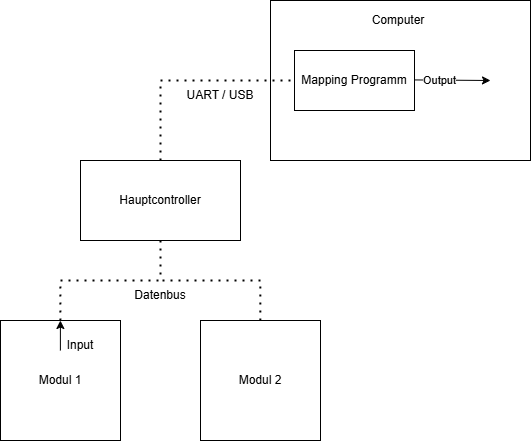

The diagram above was exported from draw.io. Its source (the exported page's mxGraphModel, read from the mxfile embedded in the PNG):
<mxGraphModel dx="1728" dy="922" grid="1" gridSize="10" guides="1" tooltips="1" connect="1" arrows="1" fold="1" page="1" pageScale="1" pageWidth="827" pageHeight="1169" math="0" shadow="0">
  <root>
    <mxCell id="0" />
    <mxCell id="1" parent="0" />
    <mxCell id="bgFA92zvorzgq5HuJ8z0-1" value="Modul 1" style="rounded=0;whiteSpace=wrap;html=1;" parent="1" vertex="1">
      <mxGeometry x="120" y="520" width="120" height="120" as="geometry" />
    </mxCell>
    <mxCell id="bgFA92zvorzgq5HuJ8z0-2" value="Modul 2" style="rounded=0;whiteSpace=wrap;html=1;" parent="1" vertex="1">
      <mxGeometry x="320" y="520" width="120" height="120" as="geometry" />
    </mxCell>
    <mxCell id="bgFA92zvorzgq5HuJ8z0-4" value="Hauptcontroller" style="rounded=0;whiteSpace=wrap;html=1;" parent="1" vertex="1">
      <mxGeometry x="200" y="360" width="160" height="80" as="geometry" />
    </mxCell>
    <mxCell id="bgFA92zvorzgq5HuJ8z0-5" value="" style="endArrow=none;dashed=1;html=1;dashPattern=1 3;strokeWidth=2;rounded=0;" parent="1" edge="1">
      <mxGeometry width="50" height="50" relative="1" as="geometry">
        <mxPoint x="179.82999999999998" y="520" as="sourcePoint" />
        <mxPoint x="179.82999999999998" y="480" as="targetPoint" />
        <Array as="points">
          <mxPoint x="179.82999999999998" y="500" />
          <mxPoint x="179.82999999999998" y="490" />
        </Array>
      </mxGeometry>
    </mxCell>
    <mxCell id="bgFA92zvorzgq5HuJ8z0-6" value="" style="endArrow=none;dashed=1;html=1;dashPattern=1 3;strokeWidth=2;rounded=0;" parent="1" edge="1">
      <mxGeometry width="50" height="50" relative="1" as="geometry">
        <mxPoint x="180" y="480" as="sourcePoint" />
        <mxPoint x="280" y="480" as="targetPoint" />
      </mxGeometry>
    </mxCell>
    <mxCell id="bgFA92zvorzgq5HuJ8z0-8" value="" style="endArrow=none;dashed=1;html=1;dashPattern=1 3;strokeWidth=2;rounded=0;exitX=0.5;exitY=1;exitDx=0;exitDy=0;" parent="1" source="bgFA92zvorzgq5HuJ8z0-4" edge="1">
      <mxGeometry width="50" height="50" relative="1" as="geometry">
        <mxPoint x="230" y="530" as="sourcePoint" />
        <mxPoint x="280" y="480" as="targetPoint" />
      </mxGeometry>
    </mxCell>
    <mxCell id="bgFA92zvorzgq5HuJ8z0-9" value="" style="endArrow=none;dashed=1;html=1;dashPattern=1 3;strokeWidth=2;rounded=0;" parent="1" edge="1">
      <mxGeometry width="50" height="50" relative="1" as="geometry">
        <mxPoint x="379.83" y="520" as="sourcePoint" />
        <mxPoint x="379.83" y="480" as="targetPoint" />
      </mxGeometry>
    </mxCell>
    <mxCell id="bgFA92zvorzgq5HuJ8z0-10" value="" style="endArrow=none;dashed=1;html=1;dashPattern=1 3;strokeWidth=2;rounded=0;" parent="1" edge="1">
      <mxGeometry width="50" height="50" relative="1" as="geometry">
        <mxPoint x="380" y="480" as="sourcePoint" />
        <mxPoint x="280" y="480" as="targetPoint" />
      </mxGeometry>
    </mxCell>
    <mxCell id="bgFA92zvorzgq5HuJ8z0-23" value="" style="rounded=0;whiteSpace=wrap;html=1;align=center;" parent="1" vertex="1">
      <mxGeometry x="390" y="200" width="260" height="160" as="geometry" />
    </mxCell>
    <mxCell id="bgFA92zvorzgq5HuJ8z0-11" value="" style="endArrow=none;dashed=1;html=1;dashPattern=1 3;strokeWidth=2;rounded=0;" parent="1" edge="1">
      <mxGeometry width="50" height="50" relative="1" as="geometry">
        <mxPoint x="280" y="360" as="sourcePoint" />
        <mxPoint x="280" y="280" as="targetPoint" />
      </mxGeometry>
    </mxCell>
    <mxCell id="bgFA92zvorzgq5HuJ8z0-13" value="Mapping Programm" style="rounded=0;whiteSpace=wrap;html=1;" parent="1" vertex="1">
      <mxGeometry x="414" y="250" width="120" height="60" as="geometry" />
    </mxCell>
    <mxCell id="bgFA92zvorzgq5HuJ8z0-17" value="" style="endArrow=none;dashed=1;html=1;dashPattern=1 3;strokeWidth=2;rounded=0;entryX=0;entryY=0.5;entryDx=0;entryDy=0;" parent="1" target="bgFA92zvorzgq5HuJ8z0-13" edge="1">
      <mxGeometry width="50" height="50" relative="1" as="geometry">
        <mxPoint x="280" y="280" as="sourcePoint" />
        <mxPoint x="330" y="230" as="targetPoint" />
      </mxGeometry>
    </mxCell>
    <mxCell id="bgFA92zvorzgq5HuJ8z0-18" value="" style="endArrow=classic;html=1;rounded=0;" parent="1" edge="1">
      <mxGeometry width="50" height="50" relative="1" as="geometry">
        <mxPoint x="534" y="279.43" as="sourcePoint" />
        <mxPoint x="610" y="280" as="targetPoint" />
      </mxGeometry>
    </mxCell>
    <mxCell id="bgFA92zvorzgq5HuJ8z0-19" value="Output" style="edgeLabel;html=1;align=center;verticalAlign=middle;resizable=0;points=[];" parent="bgFA92zvorzgq5HuJ8z0-18" vertex="1" connectable="0">
      <mxGeometry x="-0.2643" y="2" relative="1" as="geometry">
        <mxPoint x="-4" y="2" as="offset" />
      </mxGeometry>
    </mxCell>
    <mxCell id="bgFA92zvorzgq5HuJ8z0-20" value="Datenbus" style="text;html=1;align=center;verticalAlign=middle;whiteSpace=wrap;rounded=0;" parent="1" vertex="1">
      <mxGeometry x="250" y="480" width="60" height="30" as="geometry" />
    </mxCell>
    <mxCell id="bgFA92zvorzgq5HuJ8z0-21" value="UART / USB" style="text;html=1;align=center;verticalAlign=middle;whiteSpace=wrap;rounded=0;" parent="1" vertex="1">
      <mxGeometry x="300" y="280" width="80" height="30" as="geometry" />
    </mxCell>
    <mxCell id="bgFA92zvorzgq5HuJ8z0-24" value="Computer" style="text;html=1;align=center;verticalAlign=middle;whiteSpace=wrap;rounded=0;" parent="1" vertex="1">
      <mxGeometry x="487.5" y="205" width="60" height="30" as="geometry" />
    </mxCell>
    <mxCell id="bgFA92zvorzgq5HuJ8z0-26" value="" style="endArrow=classic;html=1;rounded=0;" parent="1" edge="1">
      <mxGeometry width="50" height="50" relative="1" as="geometry">
        <mxPoint x="179.89" y="550" as="sourcePoint" />
        <mxPoint x="179.89" y="520" as="targetPoint" />
      </mxGeometry>
    </mxCell>
    <mxCell id="bgFA92zvorzgq5HuJ8z0-27" value="Input" style="text;html=1;align=center;verticalAlign=middle;whiteSpace=wrap;rounded=0;" parent="1" vertex="1">
      <mxGeometry x="170" y="530" width="60" height="30" as="geometry" />
    </mxCell>
  </root>
</mxGraphModel>